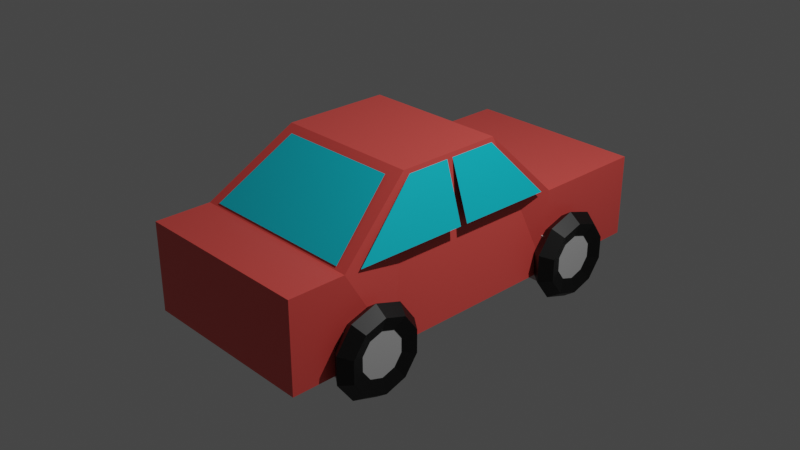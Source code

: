 # Source: car1.blend  (saved by Blender 2.93.20; exported with 4.5.12 LTS)
import bpy
from mathutils import Matrix  # noqa: F401  (used for matrix-valued properties, if any)

bpy.ops.wm.read_factory_settings(use_empty=True)
scene = bpy.context.scene
scene.name = 'Scene'

# ---- collections
col_collection = bpy.data.collections.new('Collection'); scene.collection.children.link(col_collection)

# ---- materials (node trees are filled in below, after node groups)
mat_material_006 = bpy.data.materials.new('Material.006')
mat_material_006.use_transparent_shadow = False
mat_material_005 = bpy.data.materials.new('Material.005')
mat_material_005.use_transparent_shadow = False
mat_material_008 = bpy.data.materials.new('Material.008')
mat_material_008.use_transparent_shadow = False
mat_material_007 = bpy.data.materials.new('Material.007')
mat_material_007.use_transparent_shadow = False
mat_material = bpy.data.materials.new('Material')
mat_material.alpha_threshold = 0.0
mat_material.use_transparent_shadow = False
mat_material.line_color = (0.0, 0.0, 0.0, 1.0)
mat_material_001 = bpy.data.materials.new('Material.001')
mat_material_001.use_transparent_shadow = False
mat_material_002 = bpy.data.materials.new('Material.002')
mat_material_002.use_transparent_shadow = False
mat_material_003 = bpy.data.materials.new('Material.003')
mat_material_003.use_transparent_shadow = False
mat_material_004 = bpy.data.materials.new('Material.004')
mat_material_004.use_transparent_shadow = False

# ---- material node trees
mat_material_006.use_nodes = True; mat_material_006.node_tree.nodes.clear()
_N = mat_material_006.node_tree.nodes; _L = mat_material_006.node_tree.links
n0 = _N.new('ShaderNodeBsdfPrincipled'); n0.name = 'Principled BSDF'; n0.location = (10, 300)
n0.distribution = 'GGX'
n0.subsurface_method = 'BURLEY'
n0.inputs[0].default_value = (0.0, 0.0, 0.0, 1.0)
n0.inputs[3].default_value = 1.45
n0.inputs[27].default_value = (0.0, 0.0, 0.0, 1.0)
n0.inputs[28].default_value = 1.0
n1 = _N.new('ShaderNodeOutputMaterial'); n1.name = 'Material Output'; n1.location = (300, 300)
_L.new(n0.outputs[0], n1.inputs[0])
n1.is_active_output = True
mat_material_005.use_nodes = True; mat_material_005.node_tree.nodes.clear()
_N = mat_material_005.node_tree.nodes; _L = mat_material_005.node_tree.links
n0 = _N.new('ShaderNodeBsdfPrincipled'); n0.name = 'Principled BSDF'; n0.location = (10, 300)
n0.distribution = 'GGX'
n0.subsurface_method = 'BURLEY'
n0.inputs[0].default_value = (0.5071, 0.5071, 0.5071, 1.0)
n0.inputs[3].default_value = 1.45
n0.inputs[27].default_value = (0.0, 0.0, 0.0, 1.0)
n0.inputs[28].default_value = 1.0
n1 = _N.new('ShaderNodeOutputMaterial'); n1.name = 'Material Output'; n1.location = (300, 300)
_L.new(n0.outputs[0], n1.inputs[0])
n1.is_active_output = True
mat_material_008.use_nodes = True; mat_material_008.node_tree.nodes.clear()
_N = mat_material_008.node_tree.nodes; _L = mat_material_008.node_tree.links
n0 = _N.new('ShaderNodeBsdfPrincipled'); n0.name = 'Principled BSDF'; n0.location = (10, 300)
n0.distribution = 'GGX'
n0.subsurface_method = 'BURLEY'
n0.inputs[0].default_value = (0.5071, 0.5071, 0.5071, 1.0)
n0.inputs[3].default_value = 1.45
n0.inputs[27].default_value = (0.0, 0.0, 0.0, 1.0)
n0.inputs[28].default_value = 1.0
n1 = _N.new('ShaderNodeOutputMaterial'); n1.name = 'Material Output'; n1.location = (300, 300)
_L.new(n0.outputs[0], n1.inputs[0])
n1.is_active_output = True
mat_material_007.use_nodes = True; mat_material_007.node_tree.nodes.clear()
_N = mat_material_007.node_tree.nodes; _L = mat_material_007.node_tree.links
n0 = _N.new('ShaderNodeBsdfPrincipled'); n0.name = 'Principled BSDF'; n0.location = (10, 300)
n0.distribution = 'GGX'
n0.subsurface_method = 'BURLEY'
n0.inputs[0].default_value = (0.0, 0.0, 0.0, 1.0)
n0.inputs[3].default_value = 1.45
n0.inputs[27].default_value = (0.0, 0.0, 0.0, 1.0)
n0.inputs[28].default_value = 1.0
n1 = _N.new('ShaderNodeOutputMaterial'); n1.name = 'Material Output'; n1.location = (300, 300)
_L.new(n0.outputs[0], n1.inputs[0])
n1.is_active_output = True
mat_material.use_nodes = True; mat_material.node_tree.nodes.clear()
_N = mat_material.node_tree.nodes; _L = mat_material.node_tree.links
n0 = _N.new('ShaderNodeOutputMaterial'); n0.name = 'Material Output'; n0.location = (300, 300)
n1 = _N.new('ShaderNodeBsdfPrincipled'); n1.name = 'Principled BSDF'; n1.location = (10, 300)
n1.distribution = 'GGX'
n1.subsurface_method = 'BURLEY'
n1.inputs[0].default_value = (0.8, 0.08608, 0.07405, 1.0)
n1.inputs[2].default_value = 0.4
n1.inputs[3].default_value = 1.45
n1.inputs[27].default_value = (0.0, 0.0, 0.0, 1.0)
n1.inputs[28].default_value = 1.0
_L.new(n1.outputs[0], n0.inputs[0])
n0.is_active_output = True
mat_material_001.use_nodes = True; mat_material_001.node_tree.nodes.clear()
_N = mat_material_001.node_tree.nodes; _L = mat_material_001.node_tree.links
n0 = _N.new('ShaderNodeBsdfPrincipled'); n0.name = 'Principled BSDF'; n0.location = (10, 300)
n0.distribution = 'GGX'
n0.subsurface_method = 'BURLEY'
n0.inputs[0].default_value = (0.002488, 0.6478, 0.8, 1.0)
n0.inputs[3].default_value = 1.45
n0.inputs[27].default_value = (0.0, 0.0, 0.0, 1.0)
n0.inputs[28].default_value = 1.0
n1 = _N.new('ShaderNodeOutputMaterial'); n1.name = 'Material Output'; n1.location = (300, 300)
_L.new(n0.outputs[0], n1.inputs[0])
n1.is_active_output = True
mat_material_002.use_nodes = True; mat_material_002.node_tree.nodes.clear()
_N = mat_material_002.node_tree.nodes; _L = mat_material_002.node_tree.links
n0 = _N.new('ShaderNodeBsdfPrincipled'); n0.name = 'Principled BSDF'; n0.location = (10, 300)
n0.distribution = 'GGX'
n0.subsurface_method = 'BURLEY'
n0.inputs[0].default_value = (0.002488, 0.6478, 0.8, 1.0)
n0.inputs[3].default_value = 1.45
n0.inputs[27].default_value = (0.0, 0.0, 0.0, 1.0)
n0.inputs[28].default_value = 1.0
n1 = _N.new('ShaderNodeOutputMaterial'); n1.name = 'Material Output'; n1.location = (300, 300)
_L.new(n0.outputs[0], n1.inputs[0])
n1.is_active_output = True
mat_material_003.use_nodes = True; mat_material_003.node_tree.nodes.clear()
_N = mat_material_003.node_tree.nodes; _L = mat_material_003.node_tree.links
n0 = _N.new('ShaderNodeBsdfPrincipled'); n0.name = 'Principled BSDF'; n0.location = (10, 300)
n0.distribution = 'GGX'
n0.subsurface_method = 'BURLEY'
n0.inputs[0].default_value = (0.002488, 0.6478, 0.8, 1.0)
n0.inputs[3].default_value = 1.45
n0.inputs[27].default_value = (0.0, 0.0, 0.0, 1.0)
n0.inputs[28].default_value = 1.0
n1 = _N.new('ShaderNodeOutputMaterial'); n1.name = 'Material Output'; n1.location = (300, 300)
_L.new(n0.outputs[0], n1.inputs[0])
n1.is_active_output = True
mat_material_004.use_nodes = True; mat_material_004.node_tree.nodes.clear()
_N = mat_material_004.node_tree.nodes; _L = mat_material_004.node_tree.links
n0 = _N.new('ShaderNodeBsdfPrincipled'); n0.name = 'Principled BSDF'; n0.location = (10, 300)
n0.distribution = 'GGX'
n0.subsurface_method = 'BURLEY'
n0.inputs[0].default_value = (0.002488, 0.6478, 0.8, 1.0)
n0.inputs[3].default_value = 1.45
n0.inputs[27].default_value = (0.0, 0.0, 0.0, 1.0)
n0.inputs[28].default_value = 1.0
n1 = _N.new('ShaderNodeOutputMaterial'); n1.name = 'Material Output'; n1.location = (300, 300)
_L.new(n0.outputs[0], n1.inputs[0])
n1.is_active_output = True

# ---- world
world_world = bpy.data.worlds.new('World'); scene.world = world_world
world_world.use_nodes = True; world_world.node_tree.nodes.clear()
_N = world_world.node_tree.nodes; _L = world_world.node_tree.links
n0 = _N.new('ShaderNodeOutputWorld'); n0.name = 'World Output'; n0.location = (300, 300)
n1 = _N.new('ShaderNodeBackground'); n1.name = 'Background'; n1.location = (10, 300)
n1.inputs[0].default_value = (0.05088, 0.05088, 0.05088, 1.0)
_L.new(n1.outputs[0], n0.inputs[0])
n0.is_active_output = True
world_world.color = (0.05088, 0.05088, 0.05088)
world_world.use_sun_shadow = False
world_world.sun_shadow_jitter_overblur = 0.0

# ---- cameras
cam_camera = bpy.data.cameras.new('Camera')
cam_camera.clip_end = 100.0
cam_camera.ortho_scale = 7.314

# ---- lights
light_light = bpy.data.lights.new('Light', 'POINT')
light_light.transmission_factor = 0.0
light_light.energy = 1000.0
light_light.shadow_soft_size = 0.1
light_light.shadow_maximum_resolution = 0.006
light_light.use_absolute_resolution = True

# ---- meshes
me_torus = bpy.data.meshes.new('Torus')
me_torus.from_pydata([(1.38, 0.0, 0.0), (1.117, 0.0, 0.3614), (0.6926, 0.0, 0.2234), (0.6926, 0.0, -0.2234), (1.117, 0.0, -0.3614), (1.116, 0.8111, 0.0), (0.904, 0.6568, 0.3614), (0.5603, 0.4071, 0.2234), (0.5603, 0.4071, -0.2234), (0.904, 0.6568, -0.3614), (0.4264, 1.312, 0.0), (0.3453, 1.063, 0.3614), (0.214, 0.6587, 0.2234), (0.214, 0.6587, -0.2234), (0.3453, 1.063, -0.3614), (-0.4264, 1.312, 0.0), (-0.3453, 1.063, 0.3614), (-0.214, 0.6587, 0.2234), (-0.214, 0.6587, -0.2234), (-0.3453, 1.063, -0.3614), (-1.116, 0.8111, 0.0), (-0.904, 0.6568, 0.3614), (-0.5603, 0.4071, 0.2234), (-0.5603, 0.4071, -0.2234), (-0.904, 0.6568, -0.3614), (-1.38, 1.206e-07, 0.0), (-1.117, 9.769e-08, 0.3614), (-0.6926, 6.055e-08, 0.2234), (-0.6926, 6.055e-08, -0.2234), (-1.117, 9.769e-08, -0.3614), (-1.116, -0.8111, 0.0), (-0.904, -0.6568, 0.3614), (-0.5603, -0.4071, 0.2234), (-0.5603, -0.4071, -0.2234), (-0.904, -0.6568, -0.3614), (-0.4264, -1.312, 0.0), (-0.3453, -1.063, 0.3614), (-0.214, -0.6587, 0.2234), (-0.214, -0.6587, -0.2234), (-0.3453, -1.063, -0.3614), (0.4264, -1.312, 0.0), (0.3453, -1.063, 0.3614), (0.214, -0.6587, 0.2234), (0.214, -0.6587, -0.2234), (0.3453, -1.063, -0.3614), (1.116, -0.8111, 0.0), (0.904, -0.6568, 0.3614), (0.5603, -0.4071, 0.2234), (0.5603, -0.4071, -0.2234), (0.904, -0.6568, -0.3614), (0.7375, -0.8175, -1.296), (-0.7722, -0.8175, -1.296), (0.7375, 0.6922, -1.296), (-0.7722, 0.6922, -1.296), (0.7375, -0.8175, 0.2135), (-0.7722, -0.8175, 0.2135), (0.7375, 0.6922, 0.2135), (-0.7722, 0.6922, 0.2135), (0.7375, -8.323, -1.296), (-0.7722, -8.323, -1.296), (0.7375, -6.814, -1.296), (-0.7722, -6.814, -1.296), (0.7375, -8.323, 0.2135), (-0.7722, -8.323, 0.2135), (0.7375, -6.814, 0.2135), (-0.7722, -6.814, 0.2135), (1.38, -7.506, -1.192e-06), (1.117, -7.506, 0.3614), (0.6926, -7.506, 0.2234), (0.6926, -7.506, -0.2234), (1.117, -7.506, -0.3614), (1.116, -6.695, -1.192e-06), (0.904, -6.849, 0.3614), (0.5603, -7.099, 0.2234), (0.5603, -7.099, -0.2234), (0.904, -6.849, -0.3614), (0.4264, -6.194, -1.192e-06), (0.3453, -6.443, 0.3614), (0.214, -6.847, 0.2234), (0.214, -6.847, -0.2234), (0.3453, -6.443, -0.3614), (-0.4264, -6.194, -1.192e-06), (-0.3453, -6.443, 0.3614), (-0.214, -6.847, 0.2234), (-0.214, -6.847, -0.2234), (-0.3453, -6.443, -0.3614), (-1.116, -6.695, -1.192e-06), (-0.904, -6.849, 0.3614), (-0.5603, -7.099, 0.2234), (-0.5603, -7.099, -0.2234), (-0.904, -6.849, -0.3614), (-1.38, -7.506, -1.192e-06), (-1.117, -7.506, 0.3614), (-0.6926, -7.506, 0.2234), (-0.6926, -7.506, -0.2234), (-1.117, -7.506, -0.3614), (-1.116, -8.317, -1.192e-06), (-0.904, -8.163, 0.3614), (-0.5603, -7.913, 0.2234), (-0.5603, -7.913, -0.2234), (-0.904, -8.163, -0.3614), (-0.4264, -8.818, -1.192e-06), (-0.3453, -8.569, 0.3614), (-0.214, -8.165, 0.2234), (-0.214, -8.165, -0.2234), (-0.3453, -8.569, -0.3614), (0.4264, -8.818, -1.192e-06), (0.3453, -8.569, 0.3614), (0.214, -8.165, 0.2234), (0.214, -8.165, -0.2234), (0.3453, -8.569, -0.3614), (1.116, -8.317, -1.192e-06), (0.904, -8.163, 0.3614), (0.5603, -7.913, 0.2234), (0.5603, -7.913, -0.2234), (0.904, -8.163, -0.3614), (1.38, 7.153e-07, -6.221), (1.117, 8.028e-07, -6.582), (0.6926, 7.694e-07, -6.444), (0.6926, 6.612e-07, -5.998), (1.117, 6.277e-07, -5.86), (1.116, 0.8111, -6.221), (0.904, 0.6568, -6.582), (0.5603, 0.4071, -6.444), (0.5603, 0.4071, -5.998), (0.904, 0.6568, -5.86), (0.4264, 1.312, -6.221), (0.3453, 1.063, -6.582), (0.214, 0.6587, -6.444), (0.214, 0.6587, -5.998), (0.3453, 1.063, -5.86), (-0.4264, 1.312, -6.221), (-0.3453, 1.063, -6.582), (-0.214, 0.6587, -6.444), (-0.214, 0.6587, -5.998), (-0.3453, 1.063, -5.86), (-1.116, 0.8111, -6.221), (-0.904, 0.6568, -6.582), (-0.5603, 0.4071, -6.444), (-0.5603, 0.4071, -5.998), (-0.904, 0.6568, -5.86), (-1.38, 8.359e-07, -6.221), (-1.117, 9.005e-07, -6.582), (-0.6926, 8.299e-07, -6.444), (-0.6926, 7.217e-07, -5.998), (-1.117, 7.254e-07, -5.86), (-1.116, -0.8111, -6.221), (-0.904, -0.6568, -6.582), (-0.5603, -0.4071, -6.444), (-0.5603, -0.4071, -5.998), (-0.904, -0.6568, -5.86), (-0.4264, -1.312, -6.221), (-0.3453, -1.063, -6.582), (-0.214, -0.6587, -6.444), (-0.214, -0.6587, -5.998), (-0.3453, -1.063, -5.86), (0.4264, -1.312, -6.221), (0.3453, -1.063, -6.582), (0.214, -0.6587, -6.444), (0.214, -0.6587, -5.998), (0.3453, -1.063, -5.86), (1.116, -0.8111, -6.221), (0.904, -0.6568, -6.582), (0.5603, -0.4071, -6.444), (0.5603, -0.4071, -5.998), (0.904, -0.6568, -5.86), (0.7375, -0.8175, -4.925), (-0.7722, -0.8175, -4.925), (0.7375, 0.6922, -4.925), (-0.7722, 0.6922, -4.925), (0.7375, -0.8175, -6.434), (-0.7722, -0.8175, -6.434), (0.7375, 0.6922, -6.434), (-0.7722, 0.6922, -6.434), (0.7375, -8.323, -4.925), (-0.7722, -8.323, -4.925), (0.7375, -6.814, -4.925), (-0.7722, -6.814, -4.925), (0.7375, -8.323, -6.434), (-0.7722, -8.323, -6.434), (0.7375, -6.814, -6.434), (-0.7722, -6.814, -6.434), (1.38, -7.506, -6.221), (1.117, -7.506, -6.582), (0.6926, -7.506, -6.444), (0.6926, -7.506, -5.998), (1.117, -7.506, -5.86), (1.116, -6.695, -6.221), (0.904, -6.849, -6.582), (0.5603, -7.099, -6.444), (0.5603, -7.099, -5.998), (0.904, -6.849, -5.86), (0.4264, -6.194, -6.221), (0.3453, -6.443, -6.582), (0.214, -6.847, -6.444), (0.214, -6.847, -5.998), (0.3453, -6.443, -5.86), (-0.4264, -6.194, -6.221), (-0.3453, -6.443, -6.582), (-0.214, -6.847, -6.444), (-0.214, -6.847, -5.998), (-0.3453, -6.443, -5.86), (-1.116, -6.695, -6.221), (-0.904, -6.849, -6.582), (-0.5603, -7.099, -6.444), (-0.5603, -7.099, -5.998), (-0.904, -6.849, -5.86), (-1.38, -7.506, -6.221), (-1.117, -7.506, -6.582), (-0.6926, -7.506, -6.444), (-0.6926, -7.506, -5.998), (-1.117, -7.506, -5.86), (-1.116, -8.317, -6.221), (-0.904, -8.163, -6.582), (-0.5603, -7.913, -6.444), (-0.5603, -7.913, -5.998), (-0.904, -8.163, -5.86), (-0.4264, -8.818, -6.221), (-0.3453, -8.569, -6.582), (-0.214, -8.165, -6.444), (-0.214, -8.165, -5.998), (-0.3453, -8.569, -5.86), (0.4264, -8.818, -6.221), (0.3453, -8.569, -6.582), (0.214, -8.165, -6.444), (0.214, -8.165, -5.998), (0.3453, -8.569, -5.86), (1.116, -8.317, -6.221), (0.904, -8.163, -6.582), (0.5603, -7.913, -6.444), (0.5603, -7.913, -5.998), (0.904, -8.163, -5.86), (-4.128, -2.478, -0.8727), (0.3914, -3.324, -0.3132), (-4.128, -5.754, -0.8727), (0.3914, -6.599, -0.3132), (-4.128, -2.478, -5.348), (0.3914, -3.324, -5.908), (-4.128, -5.754, -5.348), (0.3914, -6.599, -5.908), (0.3914, -0.6509, -0.3132), (0.3914, -0.6509, -5.908), (-2.16, -0.6509, -0.3132), (-2.16, -0.6509, -5.908), (0.3914, 2.874, -0.3132), (0.3914, 2.874, -5.908), (-2.16, 2.874, -0.3132), (-2.16, 2.874, -5.908), (0.3914, -8.696, -5.908), (-2.316, -8.224, -5.908), (-2.316, -8.224, -0.3132), (0.3914, -8.696, -0.3132), (0.3914, -9.935, -5.908), (-2.316, -9.935, -5.908), (-2.316, -9.935, -0.3132), (0.3914, -9.935, -0.3132), (-4.0, -2.359, -4.984), (-4.0, -2.359, -1.237), (-2.288, -0.7697, -5.544), (-2.288, -0.7697, -0.6771), (-4.0, -6.045, -4.984), (-4.0, -6.045, -1.237), (-2.391, -8.168, -5.544), (-2.391, -8.168, -0.6771), (-4.016, -4.224, -5.357), (-4.016, -5.531, -5.357), (-2.25, -4.224, -5.912), (-2.278, -7.708, -5.912), (-4.016, -4.035, -5.357), (-4.016, -2.572, -5.357), (-2.25, -3.993, -5.912), (-2.221, -0.9914, -5.912), (-4.016, -4.224, -0.8644), (-4.016, -5.531, -0.8644), (-2.25, -4.224, -0.3089), (-2.278, -7.708, -0.3089), (-4.016, -4.035, -0.8644), (-4.016, -2.572, -0.8644), (-2.25, -3.993, -0.3089), (-2.221, -0.9914, -0.3089), (-4.0, -2.359, -4.984), (-4.0, -2.359, -1.237), (-2.288, -0.7697, -5.544), (-2.288, -0.7697, -0.6771)], [], [(0, 5, 6, 1), (1, 6, 7, 2), (2, 7, 8, 3), (3, 8, 9, 4), (4, 9, 5, 0), (5, 10, 11, 6), (6, 11, 12, 7), (7, 12, 13, 8), (8, 13, 14, 9), (9, 14, 10, 5), (10, 15, 16, 11), (11, 16, 17, 12), (12, 17, 18, 13), (13, 18, 19, 14), (14, 19, 15, 10), (15, 20, 21, 16), (16, 21, 22, 17), (17, 22, 23, 18), (18, 23, 24, 19), (19, 24, 20, 15), (20, 25, 26, 21), (21, 26, 27, 22), (22, 27, 28, 23), (23, 28, 29, 24), (24, 29, 25, 20), (25, 30, 31, 26), (26, 31, 32, 27), (27, 32, 33, 28), (28, 33, 34, 29), (29, 34, 30, 25), (30, 35, 36, 31), (31, 36, 37, 32), (32, 37, 38, 33), (33, 38, 39, 34), (34, 39, 35, 30), (35, 40, 41, 36), (36, 41, 42, 37), (37, 42, 43, 38), (38, 43, 44, 39), (39, 44, 40, 35), (40, 45, 46, 41), (41, 46, 47, 42), (42, 47, 48, 43), (43, 48, 49, 44), (44, 49, 45, 40), (45, 0, 1, 46), (46, 1, 2, 47), (47, 2, 3, 48), (48, 3, 4, 49), (49, 4, 0, 45), (50, 51, 53, 52), (52, 53, 57, 56), (56, 57, 55, 54), (54, 55, 51, 50), (52, 56, 54, 50), (57, 53, 51, 55), (58, 59, 61, 60), (60, 61, 65, 64), (64, 65, 63, 62), (62, 63, 59, 58), (60, 64, 62, 58), (65, 61, 59, 63), (66, 71, 72, 67), (67, 72, 73, 68), (68, 73, 74, 69), (69, 74, 75, 70), (70, 75, 71, 66), (71, 76, 77, 72), (72, 77, 78, 73), (73, 78, 79, 74), (74, 79, 80, 75), (75, 80, 76, 71), (76, 81, 82, 77), (77, 82, 83, 78), (78, 83, 84, 79), (79, 84, 85, 80), (80, 85, 81, 76), (81, 86, 87, 82), (82, 87, 88, 83), (83, 88, 89, 84), (84, 89, 90, 85), (85, 90, 86, 81), (86, 91, 92, 87), (87, 92, 93, 88), (88, 93, 94, 89), (89, 94, 95, 90), (90, 95, 91, 86), (91, 96, 97, 92), (92, 97, 98, 93), (93, 98, 99, 94), (94, 99, 100, 95), (95, 100, 96, 91), (96, 101, 102, 97), (97, 102, 103, 98), (98, 103, 104, 99), (99, 104, 105, 100), (100, 105, 101, 96), (101, 106, 107, 102), (102, 107, 108, 103), (103, 108, 109, 104), (104, 109, 110, 105), (105, 110, 106, 101), (106, 111, 112, 107), (107, 112, 113, 108), (108, 113, 114, 109), (109, 114, 115, 110), (110, 115, 111, 106), (111, 66, 67, 112), (112, 67, 68, 113), (113, 68, 69, 114), (114, 69, 70, 115), (115, 70, 66, 111), (116, 117, 122, 121), (117, 118, 123, 122), (118, 119, 124, 123), (119, 120, 125, 124), (120, 116, 121, 125), (121, 122, 127, 126), (122, 123, 128, 127), (123, 124, 129, 128), (124, 125, 130, 129), (125, 121, 126, 130), (126, 127, 132, 131), (127, 128, 133, 132), (128, 129, 134, 133), (129, 130, 135, 134), (130, 126, 131, 135), (131, 132, 137, 136), (132, 133, 138, 137), (133, 134, 139, 138), (134, 135, 140, 139), (135, 131, 136, 140), (136, 137, 142, 141), (137, 138, 143, 142), (138, 139, 144, 143), (139, 140, 145, 144), (140, 136, 141, 145), (141, 142, 147, 146), (142, 143, 148, 147), (143, 144, 149, 148), (144, 145, 150, 149), (145, 141, 146, 150), (146, 147, 152, 151), (147, 148, 153, 152), (148, 149, 154, 153), (149, 150, 155, 154), (150, 146, 151, 155), (151, 152, 157, 156), (152, 153, 158, 157), (153, 154, 159, 158), (154, 155, 160, 159), (155, 151, 156, 160), (156, 157, 162, 161), (157, 158, 163, 162), (158, 159, 164, 163), (159, 160, 165, 164), (160, 156, 161, 165), (161, 162, 117, 116), (162, 163, 118, 117), (163, 164, 119, 118), (164, 165, 120, 119), (165, 161, 116, 120), (166, 168, 169, 167), (168, 172, 173, 169), (172, 170, 171, 173), (170, 166, 167, 171), (168, 166, 170, 172), (173, 171, 167, 169), (174, 176, 177, 175), (176, 180, 181, 177), (180, 178, 179, 181), (178, 174, 175, 179), (176, 174, 178, 180), (181, 179, 175, 177), (182, 183, 188, 187), (183, 184, 189, 188), (184, 185, 190, 189), (185, 186, 191, 190), (186, 182, 187, 191), (187, 188, 193, 192), (188, 189, 194, 193), (189, 190, 195, 194), (190, 191, 196, 195), (191, 187, 192, 196), (192, 193, 198, 197), (193, 194, 199, 198), (194, 195, 200, 199), (195, 196, 201, 200), (196, 192, 197, 201), (197, 198, 203, 202), (198, 199, 204, 203), (199, 200, 205, 204), (200, 201, 206, 205), (201, 197, 202, 206), (202, 203, 208, 207), (203, 204, 209, 208), (204, 205, 210, 209), (205, 206, 211, 210), (206, 202, 207, 211), (207, 208, 213, 212), (208, 209, 214, 213), (209, 210, 215, 214), (210, 211, 216, 215), (211, 207, 212, 216), (212, 213, 218, 217), (213, 214, 219, 218), (214, 215, 220, 219), (215, 216, 221, 220), (216, 212, 217, 221), (217, 218, 223, 222), (218, 219, 224, 223), (219, 220, 225, 224), (220, 221, 226, 225), (221, 217, 222, 226), (222, 223, 228, 227), (223, 224, 229, 228), (224, 225, 230, 229), (225, 226, 231, 230), (226, 222, 227, 231), (227, 228, 183, 182), (228, 229, 184, 183), (229, 230, 185, 184), (230, 231, 186, 185), (231, 227, 182, 186), (232, 236, 238, 234), (238, 239, 248, 249), (239, 238, 236, 237), (237, 233, 235, 239), (233, 232, 234, 235), (232, 233, 240, 242), (242, 240, 244, 246), (237, 236, 243, 241), (233, 237, 241, 240), (236, 232, 257, 256), (245, 247, 246, 244), (241, 243, 247, 245), (240, 241, 245, 244), (243, 242, 246, 247), (248, 251, 255, 252), (239, 235, 251, 248), (234, 238, 249, 250), (235, 234, 250, 251), (255, 254, 253, 252), (251, 250, 254, 255), (250, 249, 253, 254), (249, 248, 252, 253), (232, 242, 259, 257), (242, 243, 258, 259), (243, 236, 256, 258), (260, 261, 263, 262), (264, 265, 267, 266), (268, 269, 271, 270), (272, 274, 275, 273), (276, 278, 279, 277), (280, 281, 283, 282)])
me_torus.polygons.foreach_set('material_index', [0, 0, 0, 0, 0, 0, 0, 0, 0, 0, 0, 0, 0, 0, 0, 0, 0, 0, 0, 0, 0, 0, 0, 0, 0, 0, 0, 0, 0, 0, 0, 0, 0, 0, 0, 0, 0, 0, 0, 0, 0, 0, 0, 0, 0, 0, 0, 0, 0, 0, 1, 1, 1, 1, 1, 1, 2, 2, 2, 2, 2, 2, 3, 3, 3, 3, 3, 3, 3, 3, 3, 3, 3, 3, 3, 3, 3, 3, 3, 3, 3, 3, 3, 3, 3, 3, 3, 3, 3, 3, 3, 3, 3, 3, 3, 3, 3, 3, 3, 3, 3, 3, 3, 3, 3, 3, 3, 3, 3, 3, 3, 3, 0, 0, 0, 0, 0, 0, 0, 0, 0, 0, 0, 0, 0, 0, 0, 0, 0, 0, 0, 0, 0, 0, 0, 0, 0, 0, 0, 0, 0, 0, 0, 0, 0, 0, 0, 0, 0, 0, 0, 0, 0, 0, 0, 0, 0, 0, 0, 0, 0, 0, 1, 1, 1, 1, 1, 1, 2, 2, 2, 2, 2, 2, 3, 3, 3, 3, 3, 3, 3, 3, 3, 3, 3, 3, 3, 3, 3, 3, 3, 3, 3, 3, 3, 3, 3, 3, 3, 3, 3, 3, 3, 3, 3, 3, 3, 3, 3, 3, 3, 3, 3, 3, 3, 3, 3, 3, 3, 3, 3, 3, 3, 3, 4, 4, 4, 4, 4, 4, 4, 4, 4, 4, 4, 4, 4, 4, 4, 4, 4, 4, 4, 4, 4, 4, 4, 4, 4, 5, 6, 7, 6, 7, 8])
_uv = me_torus.uv_layers.new(name='UVMap')
_uv.uv.foreach_set('vector', [0.6, 0.6, 0.7, 0.6, 0.7, 0.8, 0.6, 0.8, 0.6, 0.8, 0.7, 0.8, 0.7, 1.0, 0.6, 1.0, 0.6, 0.0, 0.7, 0.0, 0.7, 0.2, 0.6, 0.2, 0.6, 0.2, 0.7, 0.2, 0.7, 0.4, 0.6, 0.4, 0.6, 0.4, 0.7, 0.4, 0.7, 0.6, 0.6, 0.6, 0.7, 0.6, 0.8, 0.6, 0.8, 0.8, 0.7, 0.8, 0.7, 0.8, 0.8, 0.8, 0.8, 1.0, 0.7, 1.0, 0.7, 0.0, 0.8, 0.0, 0.8, 0.2, 0.7, 0.2, 0.7, 0.2, 0.8, 0.2, 0.8, 0.4, 0.7, 0.4, 0.7, 0.4, 0.8, 0.4, 0.8, 0.6, 0.7, 0.6, 0.8, 0.6, 0.9, 0.6, 0.9, 0.8, 0.8, 0.8, 0.8, 0.8, 0.9, 0.8, 0.9, 1.0, 0.8, 1.0, 0.8, 0.0, 0.9, 0.0, 0.9, 0.2, 0.8, 0.2, 0.8, 0.2, 0.9, 0.2, 0.9, 0.4, 0.8, 0.4, 0.8, 0.4, 0.9, 0.4, 0.9, 0.6, 0.8, 0.6, 0.9, 0.6, 1.0, 0.6, 1.0, 0.8, 0.9, 0.8, 0.9, 0.8, 1.0, 0.8, 1.0, 1.0, 0.9, 1.0, 0.9, 0.0, 1.0, 0.0, 1.0, 0.2, 0.9, 0.2, 0.9, 0.2, 1.0, 0.2, 1.0, 0.4, 0.9, 0.4, 0.9, 0.4, 1.0, 0.4, 1.0, 0.6, 0.9, 0.6, -1.11e-16, 0.6, 0.1, 0.6, 0.1, 0.8, -1.11e-16, 0.8, -1.11e-16, 0.8, 0.1, 0.8, 0.1, 1.0, -1.11e-16, 1.0, -1.11e-16, 0.0, 0.1, 0.0, 0.1, 0.2, -1.11e-16, 0.2, -1.11e-16, 0.2, 0.1, 0.2, 0.1, 0.4, -1.11e-16, 0.4, -1.11e-16, 0.4, 0.1, 0.4, 0.1, 0.6, -1.11e-16, 0.6, 0.1, 0.6, 0.2, 0.6, 0.2, 0.8, 0.1, 0.8, 0.1, 0.8, 0.2, 0.8, 0.2, 1.0, 0.1, 1.0, 0.1, 0.0, 0.2, 0.0, 0.2, 0.2, 0.1, 0.2, 0.1, 0.2, 0.2, 0.2, 0.2, 0.4, 0.1, 0.4, 0.1, 0.4, 0.2, 0.4, 0.2, 0.6, 0.1, 0.6, 0.2, 0.6, 0.3, 0.6, 0.3, 0.8, 0.2, 0.8, 0.2, 0.8, 0.3, 0.8, 0.3, 1.0, 0.2, 1.0, 0.2, 0.0, 0.3, 0.0, 0.3, 0.2, 0.2, 0.2, 0.2, 0.2, 0.3, 0.2, 0.3, 0.4, 0.2, 0.4, 0.2, 0.4, 0.3, 0.4, 0.3, 0.6, 0.2, 0.6, 0.3, 0.6, 0.4, 0.6, 0.4, 0.8, 0.3, 0.8, 0.3, 0.8, 0.4, 0.8, 0.4, 1.0, 0.3, 1.0, 0.3, 0.0, 0.4, 0.0, 0.4, 0.2, 0.3, 0.2, 0.3, 0.2, 0.4, 0.2, 0.4, 0.4, 0.3, 0.4, 0.3, 0.4, 0.4, 0.4, 0.4, 0.6, 0.3, 0.6, 0.4, 0.6, 0.5, 0.6, 0.5, 0.8, 0.4, 0.8, 0.4, 0.8, 0.5, 0.8, 0.5, 1.0, 0.4, 1.0, 0.4, 0.0, 0.5, 0.0, 0.5, 0.2, 0.4, 0.2, 0.4, 0.2, 0.5, 0.2, 0.5, 0.4, 0.4, 0.4, 0.4, 0.4, 0.5, 0.4, 0.5, 0.6, 0.4, 0.6, 0.5, 0.6, 0.6, 0.6, 0.6, 0.8, 0.5, 0.8, 0.5, 0.8, 0.6, 0.8, 0.6, 1.0, 0.5, 1.0, 0.5, 0.0, 0.6, 0.0, 0.6, 0.2, 0.5, 0.2, 0.5, 0.2, 0.6, 0.2, 0.6, 0.4, 0.5, 0.4, 0.5, 0.4, 0.6, 0.4, 0.6, 0.6, 0.5, 0.6, 0.375, 0.0, 0.625, 0.0, 0.625, 0.25, 0.375, 0.25, 0.375, 0.25, 0.625, 0.25, 0.625, 0.5, 0.375, 0.5, 0.375, 0.5, 0.625, 0.5, 0.625, 0.75, 0.375, 0.75, 0.375, 0.75, 0.625, 0.75, 0.625, 1.0, 0.375, 1.0, 0.125, 0.5, 0.375, 0.5, 0.375, 0.75, 0.125, 0.75, 0.625, 0.5, 0.875, 0.5, 0.875, 0.75, 0.625, 0.75, 0.375, 0.0, 0.625, 0.0, 0.625, 0.25, 0.375, 0.25, 0.375, 0.25, 0.625, 0.25, 0.625, 0.5, 0.375, 0.5, 0.375, 0.5, 0.625, 0.5, 0.625, 0.75, 0.375, 0.75, 0.375, 0.75, 0.625, 0.75, 0.625, 1.0, 0.375, 1.0, 0.125, 0.5, 0.375, 0.5, 0.375, 0.75, 0.125, 0.75, 0.625, 0.5, 0.875, 0.5, 0.875, 0.75, 0.625, 0.75, 0.6, 0.6, 0.7, 0.6, 0.7, 0.8, 0.6, 0.8, 0.6, 0.8, 0.7, 0.8, 0.7, 1.0, 0.6, 1.0, 0.6, 0.0, 0.7, 0.0, 0.7, 0.2, 0.6, 0.2, 0.6, 0.2, 0.7, 0.2, 0.7, 0.4, 0.6, 0.4, 0.6, 0.4, 0.7, 0.4, 0.7, 0.6, 0.6, 0.6, 0.7, 0.6, 0.8, 0.6, 0.8, 0.8, 0.7, 0.8, 0.7, 0.8, 0.8, 0.8, 0.8, 1.0, 0.7, 1.0, 0.7, 0.0, 0.8, 0.0, 0.8, 0.2, 0.7, 0.2, 0.7, 0.2, 0.8, 0.2, 0.8, 0.4, 0.7, 0.4, 0.7, 0.4, 0.8, 0.4, 0.8, 0.6, 0.7, 0.6, 0.8, 0.6, 0.9, 0.6, 0.9, 0.8, 0.8, 0.8, 0.8, 0.8, 0.9, 0.8, 0.9, 1.0, 0.8, 1.0, 0.8, 0.0, 0.9, 0.0, 0.9, 0.2, 0.8, 0.2, 0.8, 0.2, 0.9, 0.2, 0.9, 0.4, 0.8, 0.4, 0.8, 0.4, 0.9, 0.4, 0.9, 0.6, 0.8, 0.6, 0.9, 0.6, 1.0, 0.6, 1.0, 0.8, 0.9, 0.8, 0.9, 0.8, 1.0, 0.8, 1.0, 1.0, 0.9, 1.0, 0.9, 0.0, 1.0, 0.0, 1.0, 0.2, 0.9, 0.2, 0.9, 0.2, 1.0, 0.2, 1.0, 0.4, 0.9, 0.4, 0.9, 0.4, 1.0, 0.4, 1.0, 0.6, 0.9, 0.6, -1.11e-16, 0.6, 0.1, 0.6, 0.1, 0.8, -1.11e-16, 0.8, -1.11e-16, 0.8, 0.1, 0.8, 0.1, 1.0, -1.11e-16, 1.0, -1.11e-16, 0.0, 0.1, 0.0, 0.1, 0.2, -1.11e-16, 0.2, -1.11e-16, 0.2, 0.1, 0.2, 0.1, 0.4, -1.11e-16, 0.4, -1.11e-16, 0.4, 0.1, 0.4, 0.1, 0.6, -1.11e-16, 0.6, 0.1, 0.6, 0.2, 0.6, 0.2, 0.8, 0.1, 0.8, 0.1, 0.8, 0.2, 0.8, 0.2, 1.0, 0.1, 1.0, 0.1, 0.0, 0.2, 0.0, 0.2, 0.2, 0.1, 0.2, 0.1, 0.2, 0.2, 0.2, 0.2, 0.4, 0.1, 0.4, 0.1, 0.4, 0.2, 0.4, 0.2, 0.6, 0.1, 0.6, 0.2, 0.6, 0.3, 0.6, 0.3, 0.8, 0.2, 0.8, 0.2, 0.8, 0.3, 0.8, 0.3, 1.0, 0.2, 1.0, 0.2, 0.0, 0.3, 0.0, 0.3, 0.2, 0.2, 0.2, 0.2, 0.2, 0.3, 0.2, 0.3, 0.4, 0.2, 0.4, 0.2, 0.4, 0.3, 0.4, 0.3, 0.6, 0.2, 0.6, 0.3, 0.6, 0.4, 0.6, 0.4, 0.8, 0.3, 0.8, 0.3, 0.8, 0.4, 0.8, 0.4, 1.0, 0.3, 1.0, 0.3, 0.0, 0.4, 0.0, 0.4, 0.2, 0.3, 0.2, 0.3, 0.2, 0.4, 0.2, 0.4, 0.4, 0.3, 0.4, 0.3, 0.4, 0.4, 0.4, 0.4, 0.6, 0.3, 0.6, 0.4, 0.6, 0.5, 0.6, 0.5, 0.8, 0.4, 0.8, 0.4, 0.8, 0.5, 0.8, 0.5, 1.0, 0.4, 1.0, 0.4, 0.0, 0.5, 0.0, 0.5, 0.2, 0.4, 0.2, 0.4, 0.2, 0.5, 0.2, 0.5, 0.4, 0.4, 0.4, 0.4, 0.4, 0.5, 0.4, 0.5, 0.6, 0.4, 0.6, 0.5, 0.6, 0.6, 0.6, 0.6, 0.8, 0.5, 0.8, 0.5, 0.8, 0.6, 0.8, 0.6, 1.0, 0.5, 1.0, 0.5, 0.0, 0.6, 0.0, 0.6, 0.2, 0.5, 0.2, 0.5, 0.2, 0.6, 0.2, 0.6, 0.4, 0.5, 0.4, 0.5, 0.4, 0.6, 0.4, 0.6, 0.6, 0.5, 0.6, 0.6, 0.6, 0.6, 0.8, 0.7, 0.8, 0.7, 0.6, 0.6, 0.8, 0.6, 1.0, 0.7, 1.0, 0.7, 0.8, 0.6, 0.0, 0.6, 0.2, 0.7, 0.2, 0.7, 0.0, 0.6, 0.2, 0.6, 0.4, 0.7, 0.4, 0.7, 0.2, 0.6, 0.4, 0.6, 0.6, 0.7, 0.6, 0.7, 0.4, 0.7, 0.6, 0.7, 0.8, 0.8, 0.8, 0.8, 0.6, 0.7, 0.8, 0.7, 1.0, 0.8, 1.0, 0.8, 0.8, 0.7, 0.0, 0.7, 0.2, 0.8, 0.2, 0.8, 0.0, 0.7, 0.2, 0.7, 0.4, 0.8, 0.4, 0.8, 0.2, 0.7, 0.4, 0.7, 0.6, 0.8, 0.6, 0.8, 0.4, 0.8, 0.6, 0.8, 0.8, 0.9, 0.8, 0.9, 0.6, 0.8, 0.8, 0.8, 1.0, 0.9, 1.0, 0.9, 0.8, 0.8, 0.0, 0.8, 0.2, 0.9, 0.2, 0.9, 0.0, 0.8, 0.2, 0.8, 0.4, 0.9, 0.4, 0.9, 0.2, 0.8, 0.4, 0.8, 0.6, 0.9, 0.6, 0.9, 0.4, 0.9, 0.6, 0.9, 0.8, 1.0, 0.8, 1.0, 0.6, 0.9, 0.8, 0.9, 1.0, 1.0, 1.0, 1.0, 0.8, 0.9, 0.0, 0.9, 0.2, 1.0, 0.2, 1.0, 0.0, 0.9, 0.2, 0.9, 0.4, 1.0, 0.4, 1.0, 0.2, 0.9, 0.4, 0.9, 0.6, 1.0, 0.6, 1.0, 0.4, -1.11e-16, 0.6, -1.11e-16, 0.8, 0.1, 0.8, 0.1, 0.6, -1.11e-16, 0.8, -1.11e-16, 1.0, 0.1, 1.0, 0.1, 0.8, -1.11e-16, 0.0, -1.11e-16, 0.2, 0.1, 0.2, 0.1, 0.0, -1.11e-16, 0.2, -1.11e-16, 0.4, 0.1, 0.4, 0.1, 0.2, -1.11e-16, 0.4, -1.11e-16, 0.6, 0.1, 0.6, 0.1, 0.4, 0.1, 0.6, 0.1, 0.8, 0.2, 0.8, 0.2, 0.6, 0.1, 0.8, 0.1, 1.0, 0.2, 1.0, 0.2, 0.8, 0.1, 0.0, 0.1, 0.2, 0.2, 0.2, 0.2, 0.0, 0.1, 0.2, 0.1, 0.4, 0.2, 0.4, 0.2, 0.2, 0.1, 0.4, 0.1, 0.6, 0.2, 0.6, 0.2, 0.4, 0.2, 0.6, 0.2, 0.8, 0.3, 0.8, 0.3, 0.6, 0.2, 0.8, 0.2, 1.0, 0.3, 1.0, 0.3, 0.8, 0.2, 0.0, 0.2, 0.2, 0.3, 0.2, 0.3, 0.0, 0.2, 0.2, 0.2, 0.4, 0.3, 0.4, 0.3, 0.2, 0.2, 0.4, 0.2, 0.6, 0.3, 0.6, 0.3, 0.4, 0.3, 0.6, 0.3, 0.8, 0.4, 0.8, 0.4, 0.6, 0.3, 0.8, 0.3, 1.0, 0.4, 1.0, 0.4, 0.8, 0.3, 0.0, 0.3, 0.2, 0.4, 0.2, 0.4, 0.0, 0.3, 0.2, 0.3, 0.4, 0.4, 0.4, 0.4, 0.2, 0.3, 0.4, 0.3, 0.6, 0.4, 0.6, 0.4, 0.4, 0.4, 0.6, 0.4, 0.8, 0.5, 0.8, 0.5, 0.6, 0.4, 0.8, 0.4, 1.0, 0.5, 1.0, 0.5, 0.8, 0.4, 0.0, 0.4, 0.2, 0.5, 0.2, 0.5, 0.0, 0.4, 0.2, 0.4, 0.4, 0.5, 0.4, 0.5, 0.2, 0.4, 0.4, 0.4, 0.6, 0.5, 0.6, 0.5, 0.4, 0.5, 0.6, 0.5, 0.8, 0.6, 0.8, 0.6, 0.6, 0.5, 0.8, 0.5, 1.0, 0.6, 1.0, 0.6, 0.8, 0.5, 0.0, 0.5, 0.2, 0.6, 0.2, 0.6, 0.0, 0.5, 0.2, 0.5, 0.4, 0.6, 0.4, 0.6, 0.2, 0.5, 0.4, 0.5, 0.6, 0.6, 0.6, 0.6, 0.4, 0.375, 0.0, 0.375, 0.25, 0.625, 0.25, 0.625, 0.0, 0.375, 0.25, 0.375, 0.5, 0.625, 0.5, 0.625, 0.25, 0.375, 0.5, 0.375, 0.75, 0.625, 0.75, 0.625, 0.5, 0.375, 0.75, 0.375, 1.0, 0.625, 1.0, 0.625, 0.75, 0.125, 0.5, 0.125, 0.75, 0.375, 0.75, 0.375, 0.5, 0.625, 0.5, 0.625, 0.75, 0.875, 0.75, 0.875, 0.5, 0.375, 0.0, 0.375, 0.25, 0.625, 0.25, 0.625, 0.0, 0.375, 0.25, 0.375, 0.5, 0.625, 0.5, 0.625, 0.25, 0.375, 0.5, 0.375, 0.75, 0.625, 0.75, 0.625, 0.5, 0.375, 0.75, 0.375, 1.0, 0.625, 1.0, 0.625, 0.75, 0.125, 0.5, 0.125, 0.75, 0.375, 0.75, 0.375, 0.5, 0.625, 0.5, 0.625, 0.75, 0.875, 0.75, 0.875, 0.5, 0.6, 0.6, 0.6, 0.8, 0.7, 0.8, 0.7, 0.6, 0.6, 0.8, 0.6, 1.0, 0.7, 1.0, 0.7, 0.8, 0.6, 0.0, 0.6, 0.2, 0.7, 0.2, 0.7, 0.0, 0.6, 0.2, 0.6, 0.4, 0.7, 0.4, 0.7, 0.2, 0.6, 0.4, 0.6, 0.6, 0.7, 0.6, 0.7, 0.4, 0.7, 0.6, 0.7, 0.8, 0.8, 0.8, 0.8, 0.6, 0.7, 0.8, 0.7, 1.0, 0.8, 1.0, 0.8, 0.8, 0.7, 0.0, 0.7, 0.2, 0.8, 0.2, 0.8, 0.0, 0.7, 0.2, 0.7, 0.4, 0.8, 0.4, 0.8, 0.2, 0.7, 0.4, 0.7, 0.6, 0.8, 0.6, 0.8, 0.4, 0.8, 0.6, 0.8, 0.8, 0.9, 0.8, 0.9, 0.6, 0.8, 0.8, 0.8, 1.0, 0.9, 1.0, 0.9, 0.8, 0.8, 0.0, 0.8, 0.2, 0.9, 0.2, 0.9, 0.0, 0.8, 0.2, 0.8, 0.4, 0.9, 0.4, 0.9, 0.2, 0.8, 0.4, 0.8, 0.6, 0.9, 0.6, 0.9, 0.4, 0.9, 0.6, 0.9, 0.8, 1.0, 0.8, 1.0, 0.6, 0.9, 0.8, 0.9, 1.0, 1.0, 1.0, 1.0, 0.8, 0.9, 0.0, 0.9, 0.2, 1.0, 0.2, 1.0, 0.0, 0.9, 0.2, 0.9, 0.4, 1.0, 0.4, 1.0, 0.2, 0.9, 0.4, 0.9, 0.6, 1.0, 0.6, 1.0, 0.4, -1.11e-16, 0.6, -1.11e-16, 0.8, 0.1, 0.8, 0.1, 0.6, -1.11e-16, 0.8, -1.11e-16, 1.0, 0.1, 1.0, 0.1, 0.8, -1.11e-16, 0.0, -1.11e-16, 0.2, 0.1, 0.2, 0.1, 0.0, -1.11e-16, 0.2, -1.11e-16, 0.4, 0.1, 0.4, 0.1, 0.2, -1.11e-16, 0.4, -1.11e-16, 0.6, 0.1, 0.6, 0.1, 0.4, 0.1, 0.6, 0.1, 0.8, 0.2, 0.8, 0.2, 0.6, 0.1, 0.8, 0.1, 1.0, 0.2, 1.0, 0.2, 0.8, 0.1, 0.0, 0.1, 0.2, 0.2, 0.2, 0.2, 0.0, 0.1, 0.2, 0.1, 0.4, 0.2, 0.4, 0.2, 0.2, 0.1, 0.4, 0.1, 0.6, 0.2, 0.6, 0.2, 0.4, 0.2, 0.6, 0.2, 0.8, 0.3, 0.8, 0.3, 0.6, 0.2, 0.8, 0.2, 1.0, 0.3, 1.0, 0.3, 0.8, 0.2, 0.0, 0.2, 0.2, 0.3, 0.2, 0.3, 0.0, 0.2, 0.2, 0.2, 0.4, 0.3, 0.4, 0.3, 0.2, 0.2, 0.4, 0.2, 0.6, 0.3, 0.6, 0.3, 0.4, 0.3, 0.6, 0.3, 0.8, 0.4, 0.8, 0.4, 0.6, 0.3, 0.8, 0.3, 1.0, 0.4, 1.0, 0.4, 0.8, 0.3, 0.0, 0.3, 0.2, 0.4, 0.2, 0.4, 0.0, 0.3, 0.2, 0.3, 0.4, 0.4, 0.4, 0.4, 0.2, 0.3, 0.4, 0.3, 0.6, 0.4, 0.6, 0.4, 0.4, 0.4, 0.6, 0.4, 0.8, 0.5, 0.8, 0.5, 0.6, 0.4, 0.8, 0.4, 1.0, 0.5, 1.0, 0.5, 0.8, 0.4, 0.0, 0.4, 0.2, 0.5, 0.2, 0.5, 0.0, 0.4, 0.2, 0.4, 0.4, 0.5, 0.4, 0.5, 0.2, 0.4, 0.4, 0.4, 0.6, 0.5, 0.6, 0.5, 0.4, 0.5, 0.6, 0.5, 0.8, 0.6, 0.8, 0.6, 0.6, 0.5, 0.8, 0.5, 1.0, 0.6, 1.0, 0.6, 0.8, 0.5, 0.0, 0.5, 0.2, 0.6, 0.2, 0.6, 0.0, 0.5, 0.2, 0.5, 0.4, 0.6, 0.4, 0.6, 0.2, 0.5, 0.4, 0.5, 0.6, 0.6, 0.6, 0.6, 0.4, 0.625, 0.5, 0.875, 0.5, 0.875, 0.75, 0.625, 0.75, 0.625, 0.0, 0.375, 0.0, 0.375, 0.0, 0.625, 0.0, 0.375, 0.0, 0.625, 0.0, 0.625, 0.25, 0.375, 0.25, 0.125, 0.5, 0.375, 0.5, 0.375, 0.75, 0.125, 0.75, 0.375, 0.5, 0.625, 0.5, 0.625, 0.75, 0.375, 0.75, 0.625, 0.5, 0.375, 0.5, 0.375, 0.5, 0.625, 0.5, 0.625, 0.5, 0.375, 0.5, 0.375, 0.5, 0.625, 0.5, 0.375, 0.25, 0.625, 0.25, 0.625, 0.25, 0.375, 0.25, 0.375, 0.5, 0.125, 0.5, 0.125, 0.5, 0.375, 0.5, 0.875, 0.5, 0.625, 0.5, 0.625, 0.5, 0.875, 0.5, 0.375, 0.25, 0.625, 0.25, 0.625, 0.5, 0.375, 0.5, 0.375, 0.25, 0.625, 0.25, 0.625, 0.25, 0.375, 0.25, 0.375, 0.5, 0.125, 0.5, 0.125, 0.5, 0.375, 0.5, 0.875, 0.5, 0.625, 0.5, 0.625, 0.5, 0.875, 0.5, 0.125, 0.75, 0.375, 0.75, 0.375, 0.75, 0.125, 0.75, 0.125, 0.75, 0.375, 0.75, 0.375, 0.75, 0.125, 0.75, 0.625, 0.75, 0.875, 0.75, 0.875, 0.75, 0.625, 0.75, 0.375, 0.75, 0.625, 0.75, 0.625, 0.75, 0.375, 0.75, 0.375, 0.75, 0.625, 0.75, 0.625, 1.0, 0.375, 1.0, 0.375, 0.75, 0.625, 0.75, 0.625, 0.75, 0.375, 0.75, 0.625, 0.75, 0.875, 0.75, 0.875, 0.75, 0.625, 0.75, 0.625, 0.0, 0.375, 0.0, 0.375, 0.0, 0.625, 0.0, 0.625, 0.5, 0.625, 0.5, 0.625, 0.5, 0.625, 0.5, 0.625, 0.5, 0.875, 0.5, 0.875, 0.5, 0.625, 0.5, 0.625, 0.25, 0.625, 0.25, 0.625, 0.25, 0.625, 0.25, 0.875, 0.5, 0.625, 0.5, 0.625, 0.5, 0.875, 0.5, 0.875, 0.5, 0.625, 0.5, 0.625, 0.5, 0.875, 0.5, 0.875, 0.5, 0.625, 0.5, 0.625, 0.5, 0.875, 0.5, 0.875, 0.5, 0.875, 0.5, 0.625, 0.5, 0.625, 0.5, 0.875, 0.5, 0.875, 0.5, 0.625, 0.5, 0.625, 0.5, 0.875, 0.5, 0.625, 0.5, 0.625, 0.5, 0.875, 0.5])
me_torus.materials.append(mat_material_006)
me_torus.materials.append(mat_material_005)
me_torus.materials.append(mat_material_008)
me_torus.materials.append(mat_material_007)
me_torus.materials.append(mat_material)
me_torus.materials.append(mat_material_001)
me_torus.materials.append(mat_material_002)
me_torus.materials.append(mat_material_003)
me_torus.materials.append(mat_material_004)
me_torus.use_remesh_fix_poles = True
me_torus.use_remesh_preserve_attributes = False
me_torus.update()

# ---- objects
ob_light = bpy.data.objects.new('Light', light_light)
ob_camera = bpy.data.objects.new('Camera', cam_camera)
ob_torus = bpy.data.objects.new('Torus', me_torus)

# ---- transforms, parenting, visibility, modifiers, constraints
ob_light.location = (4.076, 1.005, 5.904)
ob_light.rotation_euler = (0.6503, 0.05522, 1.866)
ob_light.lock_rotations_4d = False
ob_light.empty_display_type = 'ARROWS'
ob_light.color = (0.0, 0.0, 0.0, 0.0)
ob_light.lineart.crease_threshold = 0.0
ob_camera.location = (7.359, -6.926, 4.958)
ob_camera.rotation_euler = (1.109, 0.0, 0.8149)
ob_camera.lock_rotations_4d = False
ob_camera.empty_display_type = 'ARROWS'
ob_camera.color = (0.0, 0.0, 0.0, 0.0)
ob_camera.display_type = 'WIRE'
ob_camera.lineart.crease_threshold = 0.0
ob_torus.location = (1.112, 1.359, -0.4759)
ob_torus.rotation_euler = (5.531e-07, 1.571, 6.742e-07)
ob_torus.scale = (0.3575, 0.3575, 0.3575)

# ---- collection membership
col_collection.objects.link(ob_light)
col_collection.objects.link(ob_camera)
col_collection.objects.link(ob_torus)

# ---- scene / render settings (as saved in the file)
scene.camera = ob_camera
scene.frame_start = 1; scene.frame_end = 250; scene.frame_set(1)
scene.render.engine = 'BLENDER_EEVEE_NEXT'
scene.cycles.use_denoising = False
scene.cycles.samples = 128
scene.cycles.sampling_pattern = 'TABULATED_SOBOL'
scene.cycles.use_adaptive_sampling = False
scene.cycles.use_light_tree = False
scene.view_settings.view_transform = 'Filmic'
bpy.context.view_layer.update()
